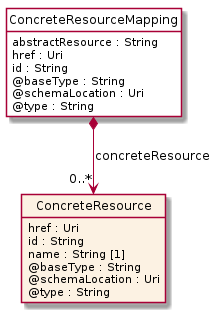

The diagram above was rendered by PlantUML. Its source (embedded in the PNG):
@startuml
hide circle
hide methods
hide stereotype
show <<Enumeration>> stereotype
skinparam class {
   BackgroundColor<<Enumeration>> #E6F5F7
   BackgroundColor<<Ref>> #FFFFE0
   BackgroundColor<<Pivot>> #FFFFFFF
   BackgroundColor<<SimpleType>> #E2F0DA
   BackgroundColor #FCF2E3
}

class ConcreteResourceMapping <<Pivot>> {
    abstractResource : String
    href : Uri
    id : String
    @baseType : String
    @schemaLocation : Uri
    @type : String
}

class ConcreteResource  {
    href : Uri
    id : String
    name : String [1]
    @baseType : String
    @schemaLocation : Uri
    @type : String
}

ConcreteResourceMapping *-->  "0..*" ConcreteResource : concreteResource

@enduml